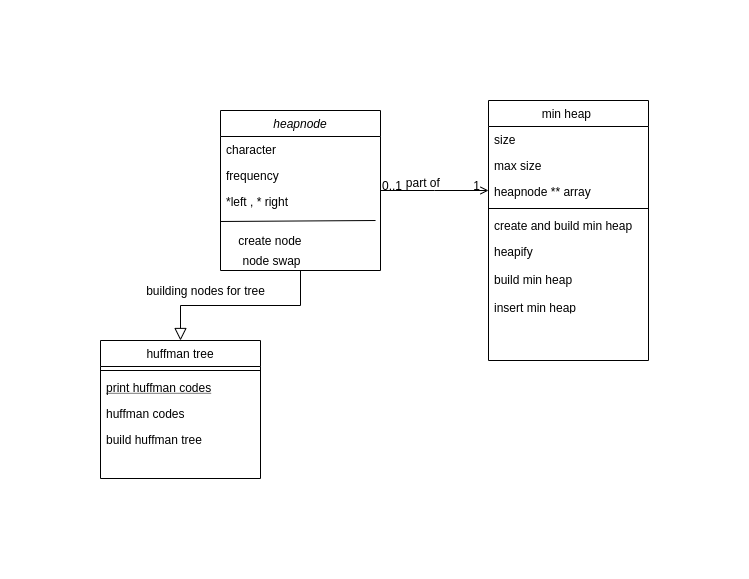

The diagram above was exported from draw.io. Its source (the exported page's mxGraphModel, read from the mxfile embedded in the PNG):
<mxGraphModel dx="1422" dy="774" grid="1" gridSize="10" guides="1" tooltips="1" connect="1" arrows="1" fold="1" page="1" pageScale="1" pageWidth="827" pageHeight="1169" math="0" shadow="0">
  <root>
    <mxCell id="WIyWlLk6GJQsqaUBKTNV-0" />
    <mxCell id="WIyWlLk6GJQsqaUBKTNV-1" parent="WIyWlLk6GJQsqaUBKTNV-0" />
    <mxCell id="vSSlRWS_ClHkHaQXsNni-7" style="endArrow=block;endSize=10;endFill=0;shadow=0;strokeWidth=1;rounded=0;edgeStyle=elbowEdgeStyle;elbow=vertical;" edge="1" parent="WIyWlLk6GJQsqaUBKTNV-1" source="zkfFHV4jXpPFQw0GAbJ--0" target="zkfFHV4jXpPFQw0GAbJ--6">
      <mxGeometry relative="1" as="geometry" />
    </mxCell>
    <mxCell id="zkfFHV4jXpPFQw0GAbJ--0" value="heapnode" style="swimlane;fontStyle=2;align=center;verticalAlign=top;childLayout=stackLayout;horizontal=1;startSize=26;horizontalStack=0;resizeParent=1;resizeLast=0;collapsible=1;marginBottom=0;rounded=0;shadow=0;strokeWidth=1;" parent="WIyWlLk6GJQsqaUBKTNV-1" vertex="1">
      <mxGeometry x="240" y="130" width="160" height="160" as="geometry">
        <mxRectangle x="230" y="140" width="160" height="26" as="alternateBounds" />
      </mxGeometry>
    </mxCell>
    <mxCell id="zkfFHV4jXpPFQw0GAbJ--1" value="character " style="text;align=left;verticalAlign=top;spacingLeft=4;spacingRight=4;overflow=hidden;rotatable=0;points=[[0,0.5],[1,0.5]];portConstraint=eastwest;" parent="zkfFHV4jXpPFQw0GAbJ--0" vertex="1">
      <mxGeometry y="26" width="160" height="26" as="geometry" />
    </mxCell>
    <mxCell id="zkfFHV4jXpPFQw0GAbJ--2" value="frequency" style="text;align=left;verticalAlign=top;spacingLeft=4;spacingRight=4;overflow=hidden;rotatable=0;points=[[0,0.5],[1,0.5]];portConstraint=eastwest;rounded=0;shadow=0;html=0;" parent="zkfFHV4jXpPFQw0GAbJ--0" vertex="1">
      <mxGeometry y="52" width="160" height="26" as="geometry" />
    </mxCell>
    <mxCell id="zkfFHV4jXpPFQw0GAbJ--3" value="*left , * right " style="text;align=left;verticalAlign=top;spacingLeft=4;spacingRight=4;overflow=hidden;rotatable=0;points=[[0,0.5],[1,0.5]];portConstraint=eastwest;rounded=0;shadow=0;html=0;" parent="zkfFHV4jXpPFQw0GAbJ--0" vertex="1">
      <mxGeometry y="78" width="160" height="26" as="geometry" />
    </mxCell>
    <mxCell id="vSSlRWS_ClHkHaQXsNni-0" value="" style="endArrow=none;html=1;exitX=0;exitY=1.269;exitDx=0;exitDy=0;exitPerimeter=0;entryX=0.969;entryY=1.231;entryDx=0;entryDy=0;entryPerimeter=0;" edge="1" parent="zkfFHV4jXpPFQw0GAbJ--0" source="zkfFHV4jXpPFQw0GAbJ--3" target="zkfFHV4jXpPFQw0GAbJ--3">
      <mxGeometry width="50" height="50" relative="1" as="geometry">
        <mxPoint x="170" y="270" as="sourcePoint" />
        <mxPoint x="220" y="220" as="targetPoint" />
      </mxGeometry>
    </mxCell>
    <mxCell id="zkfFHV4jXpPFQw0GAbJ--6" value="huffman tree" style="swimlane;fontStyle=0;align=center;verticalAlign=top;childLayout=stackLayout;horizontal=1;startSize=26;horizontalStack=0;resizeParent=1;resizeLast=0;collapsible=1;marginBottom=0;rounded=0;shadow=0;strokeWidth=1;" parent="WIyWlLk6GJQsqaUBKTNV-1" vertex="1">
      <mxGeometry x="120" y="360" width="160" height="138" as="geometry">
        <mxRectangle x="130" y="380" width="160" height="26" as="alternateBounds" />
      </mxGeometry>
    </mxCell>
    <mxCell id="zkfFHV4jXpPFQw0GAbJ--9" value="" style="line;html=1;strokeWidth=1;align=left;verticalAlign=middle;spacingTop=-1;spacingLeft=3;spacingRight=3;rotatable=0;labelPosition=right;points=[];portConstraint=eastwest;" parent="zkfFHV4jXpPFQw0GAbJ--6" vertex="1">
      <mxGeometry y="26" width="160" height="8" as="geometry" />
    </mxCell>
    <mxCell id="zkfFHV4jXpPFQw0GAbJ--10" value="print huffman codes" style="text;align=left;verticalAlign=top;spacingLeft=4;spacingRight=4;overflow=hidden;rotatable=0;points=[[0,0.5],[1,0.5]];portConstraint=eastwest;fontStyle=4" parent="zkfFHV4jXpPFQw0GAbJ--6" vertex="1">
      <mxGeometry y="34" width="160" height="26" as="geometry" />
    </mxCell>
    <mxCell id="zkfFHV4jXpPFQw0GAbJ--11" value="huffman codes&#10;&#10;build huffman tree" style="text;align=left;verticalAlign=top;spacingLeft=4;spacingRight=4;overflow=hidden;rotatable=0;points=[[0,0.5],[1,0.5]];portConstraint=eastwest;" parent="zkfFHV4jXpPFQw0GAbJ--6" vertex="1">
      <mxGeometry y="60" width="160" height="26" as="geometry" />
    </mxCell>
    <mxCell id="vSSlRWS_ClHkHaQXsNni-8" value="build huffman tree" style="text;align=left;verticalAlign=top;spacingLeft=4;spacingRight=4;overflow=hidden;rotatable=0;points=[[0,0.5],[1,0.5]];portConstraint=eastwest;" vertex="1" parent="zkfFHV4jXpPFQw0GAbJ--6">
      <mxGeometry y="86" width="160" height="26" as="geometry" />
    </mxCell>
    <mxCell id="zkfFHV4jXpPFQw0GAbJ--17" value="min heap " style="swimlane;fontStyle=0;align=center;verticalAlign=top;childLayout=stackLayout;horizontal=1;startSize=26;horizontalStack=0;resizeParent=1;resizeLast=0;collapsible=1;marginBottom=0;rounded=0;shadow=0;strokeWidth=1;" parent="WIyWlLk6GJQsqaUBKTNV-1" vertex="1">
      <mxGeometry x="508" y="120" width="160" height="260" as="geometry">
        <mxRectangle x="550" y="140" width="160" height="26" as="alternateBounds" />
      </mxGeometry>
    </mxCell>
    <mxCell id="zkfFHV4jXpPFQw0GAbJ--18" value="size " style="text;align=left;verticalAlign=top;spacingLeft=4;spacingRight=4;overflow=hidden;rotatable=0;points=[[0,0.5],[1,0.5]];portConstraint=eastwest;" parent="zkfFHV4jXpPFQw0GAbJ--17" vertex="1">
      <mxGeometry y="26" width="160" height="26" as="geometry" />
    </mxCell>
    <mxCell id="zkfFHV4jXpPFQw0GAbJ--19" value="max size " style="text;align=left;verticalAlign=top;spacingLeft=4;spacingRight=4;overflow=hidden;rotatable=0;points=[[0,0.5],[1,0.5]];portConstraint=eastwest;rounded=0;shadow=0;html=0;" parent="zkfFHV4jXpPFQw0GAbJ--17" vertex="1">
      <mxGeometry y="52" width="160" height="26" as="geometry" />
    </mxCell>
    <mxCell id="zkfFHV4jXpPFQw0GAbJ--20" value="heapnode ** array " style="text;align=left;verticalAlign=top;spacingLeft=4;spacingRight=4;overflow=hidden;rotatable=0;points=[[0,0.5],[1,0.5]];portConstraint=eastwest;rounded=0;shadow=0;html=0;" parent="zkfFHV4jXpPFQw0GAbJ--17" vertex="1">
      <mxGeometry y="78" width="160" height="26" as="geometry" />
    </mxCell>
    <mxCell id="zkfFHV4jXpPFQw0GAbJ--23" value="" style="line;html=1;strokeWidth=1;align=left;verticalAlign=middle;spacingTop=-1;spacingLeft=3;spacingRight=3;rotatable=0;labelPosition=right;points=[];portConstraint=eastwest;" parent="zkfFHV4jXpPFQw0GAbJ--17" vertex="1">
      <mxGeometry y="104" width="160" height="8" as="geometry" />
    </mxCell>
    <mxCell id="zkfFHV4jXpPFQw0GAbJ--24" value="create and build min heap" style="text;align=left;verticalAlign=top;spacingLeft=4;spacingRight=4;overflow=hidden;rotatable=0;points=[[0,0.5],[1,0.5]];portConstraint=eastwest;" parent="zkfFHV4jXpPFQw0GAbJ--17" vertex="1">
      <mxGeometry y="112" width="160" height="26" as="geometry" />
    </mxCell>
    <mxCell id="zkfFHV4jXpPFQw0GAbJ--25" value="heapify&#10;&#10;build min heap &#10;&#10;insert min heap " style="text;align=left;verticalAlign=top;spacingLeft=4;spacingRight=4;overflow=hidden;rotatable=0;points=[[0,0.5],[1,0.5]];portConstraint=eastwest;" parent="zkfFHV4jXpPFQw0GAbJ--17" vertex="1">
      <mxGeometry y="138" width="160" height="70" as="geometry" />
    </mxCell>
    <mxCell id="zkfFHV4jXpPFQw0GAbJ--26" value="" style="endArrow=open;shadow=0;strokeWidth=1;rounded=0;endFill=1;edgeStyle=elbowEdgeStyle;elbow=vertical;" parent="WIyWlLk6GJQsqaUBKTNV-1" source="zkfFHV4jXpPFQw0GAbJ--0" target="zkfFHV4jXpPFQw0GAbJ--17" edge="1">
      <mxGeometry x="0.5" y="41" relative="1" as="geometry">
        <mxPoint x="380" y="192" as="sourcePoint" />
        <mxPoint x="540" y="192" as="targetPoint" />
        <mxPoint x="-40" y="32" as="offset" />
      </mxGeometry>
    </mxCell>
    <mxCell id="zkfFHV4jXpPFQw0GAbJ--27" value="0..1" style="resizable=0;align=left;verticalAlign=bottom;labelBackgroundColor=none;fontSize=12;" parent="zkfFHV4jXpPFQw0GAbJ--26" connectable="0" vertex="1">
      <mxGeometry x="-1" relative="1" as="geometry">
        <mxPoint y="4" as="offset" />
      </mxGeometry>
    </mxCell>
    <mxCell id="zkfFHV4jXpPFQw0GAbJ--28" value="1" style="resizable=0;align=right;verticalAlign=bottom;labelBackgroundColor=none;fontSize=12;" parent="zkfFHV4jXpPFQw0GAbJ--26" connectable="0" vertex="1">
      <mxGeometry x="1" relative="1" as="geometry">
        <mxPoint x="-7" y="4" as="offset" />
      </mxGeometry>
    </mxCell>
    <mxCell id="zkfFHV4jXpPFQw0GAbJ--29" value="part of&amp;nbsp;" style="text;html=1;resizable=0;points=[];;align=center;verticalAlign=middle;labelBackgroundColor=none;rounded=0;shadow=0;strokeWidth=1;fontSize=12;" parent="zkfFHV4jXpPFQw0GAbJ--26" vertex="1" connectable="0">
      <mxGeometry x="0.5" y="49" relative="1" as="geometry">
        <mxPoint x="-38" y="40" as="offset" />
      </mxGeometry>
    </mxCell>
    <mxCell id="vSSlRWS_ClHkHaQXsNni-3" value="create node&amp;nbsp;" style="text;html=1;align=center;verticalAlign=middle;resizable=0;points=[];autosize=1;strokeColor=none;" vertex="1" parent="WIyWlLk6GJQsqaUBKTNV-1">
      <mxGeometry x="251" y="250" width="80" height="20" as="geometry" />
    </mxCell>
    <mxCell id="vSSlRWS_ClHkHaQXsNni-4" value="node swap" style="text;html=1;align=center;verticalAlign=middle;resizable=0;points=[];autosize=1;strokeColor=none;" vertex="1" parent="WIyWlLk6GJQsqaUBKTNV-1">
      <mxGeometry x="256" y="270" width="70" height="20" as="geometry" />
    </mxCell>
    <mxCell id="vSSlRWS_ClHkHaQXsNni-9" value="building nodes for tree" style="text;html=1;align=center;verticalAlign=middle;resizable=0;points=[];autosize=1;strokeColor=none;" vertex="1" parent="WIyWlLk6GJQsqaUBKTNV-1">
      <mxGeometry x="160" y="300" width="130" height="20" as="geometry" />
    </mxCell>
  </root>
</mxGraphModel>